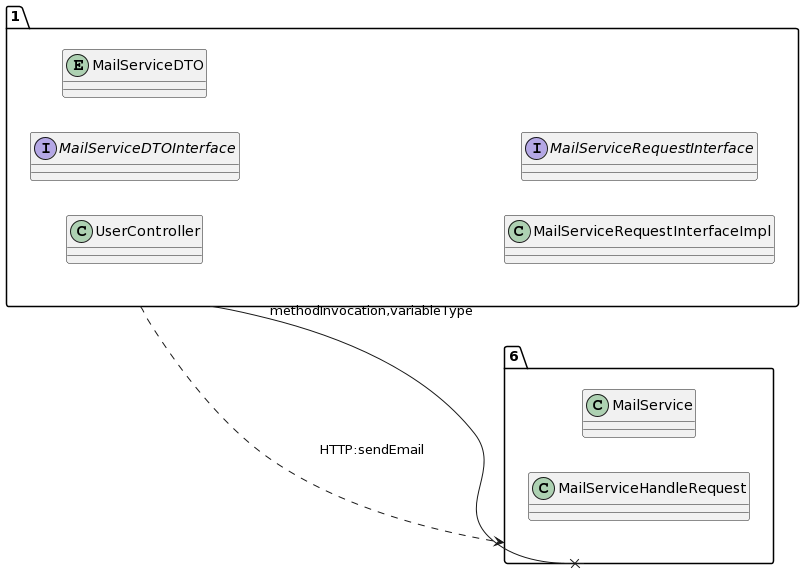

The diagram above was rendered by PlantUML. Its source (embedded in the PNG):
@startuml
allow_mixing
left to right direction
package "1"{
class UserController
interface MailServiceDTOInterface
entity MailServiceDTO
class MailServiceRequestInterfaceImpl
interface MailServiceRequestInterface

}
package "6"{
class MailService
class MailServiceHandleRequest

}
"1" --x "6":methodInvocation,variableType
"1" ..> "6":HTTP:sendEmail
@enduml